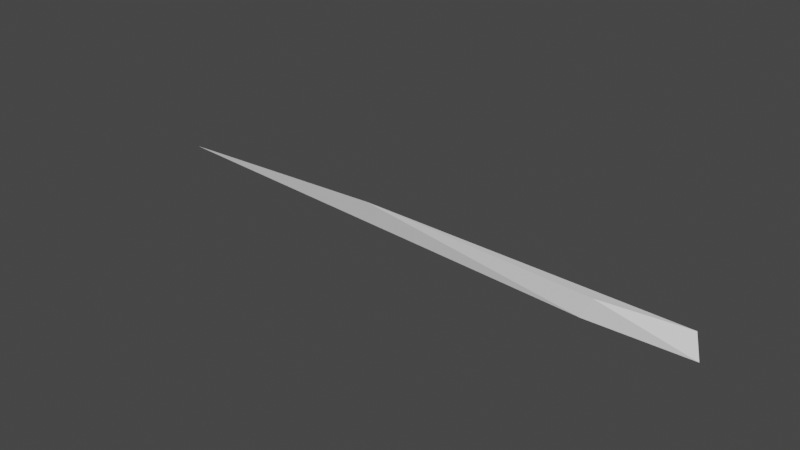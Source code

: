 # Source: torch.blend  (saved by Blender 2.92.15; exported with 4.5.12 LTS)
import bpy
from mathutils import Matrix  # noqa: F401  (used for matrix-valued properties, if any)

bpy.ops.wm.read_factory_settings(use_empty=True)
scene = bpy.context.scene
scene.name = 'Scene'

# ---- collections
col_collection = bpy.data.collections.new('Collection'); scene.collection.children.link(col_collection)

# ---- world
world_world = bpy.data.worlds.new('World'); scene.world = world_world
world_world.use_nodes = True; world_world.node_tree.nodes.clear()
_N = world_world.node_tree.nodes; _L = world_world.node_tree.links
n0 = _N.new('ShaderNodeOutputWorld'); n0.name = 'World Output'; n0.location = (300, 300)
n1 = _N.new('ShaderNodeBackground'); n1.name = 'Background'; n1.location = (10, 300)
n1.inputs[0].default_value = (0.05088, 0.05088, 0.05088, 1.0)
_L.new(n1.outputs[0], n0.inputs[0])
n0.is_active_output = True
world_world.color = (0.05088, 0.05088, 0.05088)
world_world.use_sun_shadow = False
world_world.sun_shadow_jitter_overblur = 0.0

# ---- meshes
me_cube_001 = bpy.data.meshes.new('Cube.001')
me_cube_001.from_pydata([(-0.1225, -0.003005, -0.04916), (-0.1089, 6.752e-06, -0.01412), (-1.018, 0.09107, -0.06952), (-0.5447, 0.03593, -0.01888), (0.05471, -0.006883, -0.04331), (-0.005712, 0.003834, -0.02317), (-0.008425, 0.007969, -0.04948), (0.03667, 0.01601, -0.01483)], [], [(0, 1, 3, 2), (2, 3, 7, 6), (6, 7, 5, 4), (4, 5, 1, 0), (2, 6, 4, 0), (7, 3, 1, 5)])
_uv = me_cube_001.uv_layers.new(name='UVMap')
_uv.uv.foreach_set('vector', [0.375, 0.0, 0.625, 0.0, 0.625, 0.25, 0.375, 0.25, 0.375, 0.25, 0.625, 0.25, 0.625, 0.5, 0.375, 0.5, 0.375, 0.5, 0.625, 0.5, 0.625, 0.75, 0.375, 0.75, 0.375, 0.75, 0.625, 0.75, 0.625, 1.0, 0.375, 1.0, 0.125, 0.5, 0.375, 0.5, 0.375, 0.75, 0.125, 0.75, 0.625, 0.5, 0.875, 0.5, 0.875, 0.75, 0.625, 0.75])
me_cube_001.use_remesh_fix_poles = True
me_cube_001.use_remesh_preserve_attributes = False
me_cube_001.use_mirror_vertex_groups = False
me_cube_001.update()

# ---- objects
ob_cube = bpy.data.objects.new('Cube', me_cube_001)

# ---- transforms, parenting, visibility, modifiers, constraints
ob_cube.location = (0.08126, -0.002839, 0.06952)
ob_cube.lineart.crease_threshold = 0.0

# ---- collection membership
col_collection.objects.link(ob_cube)

# ---- scene / render settings (as saved in the file)
scene.frame_start = 1; scene.frame_end = 250; scene.frame_set(1)
scene.render.engine = 'BLENDER_EEVEE_NEXT'
scene.cycles.use_denoising = False
scene.cycles.samples = 128
scene.cycles.sampling_pattern = 'TABULATED_SOBOL'
scene.cycles.use_adaptive_sampling = False
scene.cycles.use_light_tree = False
scene.view_settings.view_transform = 'Filmic'
bpy.context.view_layer.update()

# ---- added for rendering (the .blend has no active camera and no usable light): camera, sun
cam_auto = bpy.data.cameras.new('AutoCamera')
cam_auto.lens = 50.0
cam_auto.sensor_width = 36.0
cam_auto.clip_end = 1000.0
ob_auto_camera = bpy.data.objects.new('AutoCamera', cam_auto)
scene.collection.objects.link(ob_auto_camera)
ob_auto_camera.location = (0.597486, -1.15809, 0.825932)
ob_auto_camera.rotation_euler = (1.09748, -7.21219e-08, 0.694738)
scene.camera = ob_auto_camera
light_auto_sun = bpy.data.lights.new('AutoSun', 'SUN')
light_auto_sun.energy = 3.0
light_auto_sun.angle = 0.0523599
ob_auto_sun = bpy.data.objects.new('AutoSun', light_auto_sun)
scene.collection.objects.link(ob_auto_sun)
ob_auto_sun.rotation_euler = (0.872665, 0.174533, 0.523599)
bpy.context.view_layer.update()
